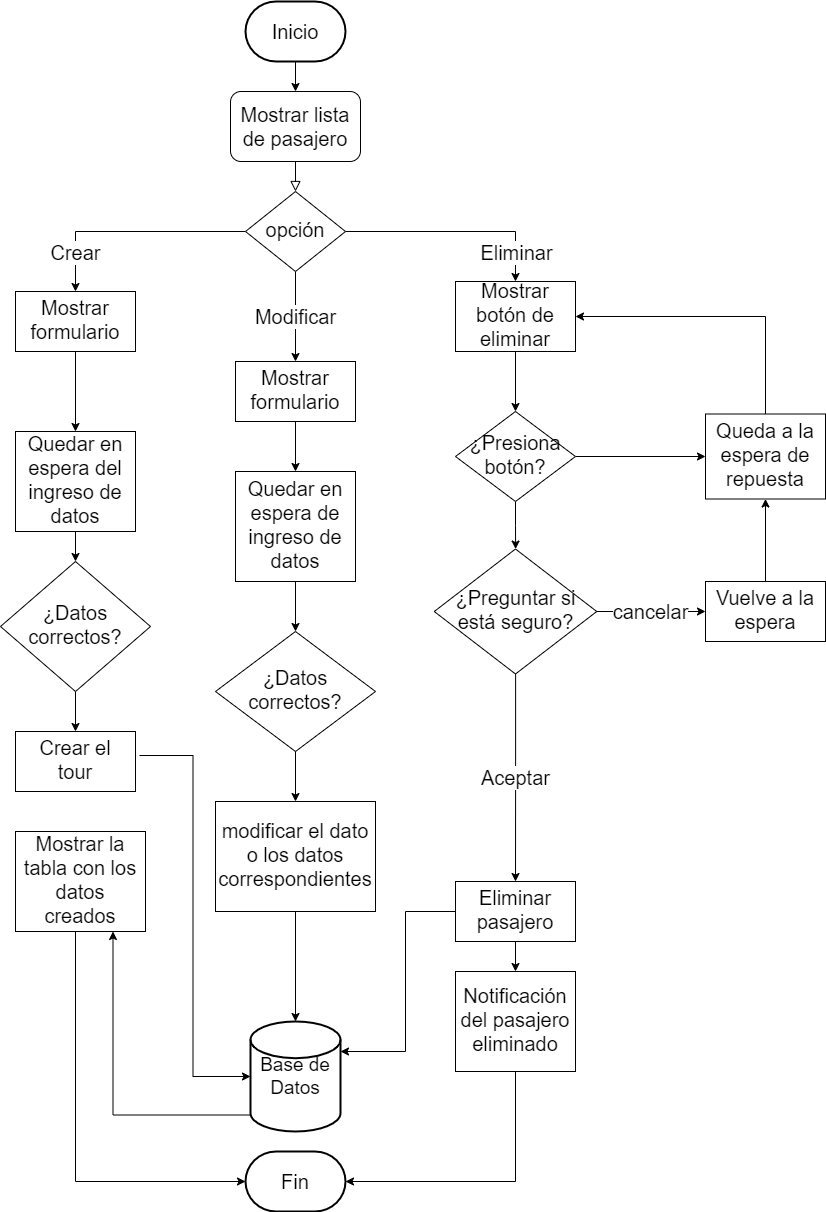

The diagram above was exported from draw.io. Its source (the exported page's mxGraphModel, read from the mxfile embedded in the PNG):
<mxGraphModel dx="1695" dy="1722" grid="1" gridSize="10" guides="1" tooltips="1" connect="1" arrows="1" fold="1" page="1" pageScale="1" pageWidth="827" pageHeight="1169" math="0" shadow="0">
  <root>
    <mxCell id="WIyWlLk6GJQsqaUBKTNV-0" />
    <mxCell id="WIyWlLk6GJQsqaUBKTNV-1" parent="WIyWlLk6GJQsqaUBKTNV-0" />
    <mxCell id="b01pb0Xs63Nhgz1AaifJ-0" value="" style="rounded=0;html=1;jettySize=auto;orthogonalLoop=1;fontSize=11;endArrow=block;endFill=0;endSize=8;strokeWidth=1;shadow=0;labelBackgroundColor=none;edgeStyle=orthogonalEdgeStyle;" parent="WIyWlLk6GJQsqaUBKTNV-1" source="b01pb0Xs63Nhgz1AaifJ-1" target="b01pb0Xs63Nhgz1AaifJ-7" edge="1">
      <mxGeometry relative="1" as="geometry" />
    </mxCell>
    <mxCell id="b01pb0Xs63Nhgz1AaifJ-1" value="&lt;font style=&quot;font-size: 20px;&quot;&gt;Mostrar lista de pasajero&lt;/font&gt;" style="rounded=1;whiteSpace=wrap;html=1;fontSize=12;glass=0;strokeWidth=1;shadow=0;" parent="WIyWlLk6GJQsqaUBKTNV-1" vertex="1">
      <mxGeometry x="155" y="70" width="130" height="70" as="geometry" />
    </mxCell>
    <mxCell id="b01pb0Xs63Nhgz1AaifJ-2" value="" style="edgeStyle=orthogonalEdgeStyle;rounded=0;orthogonalLoop=1;jettySize=auto;html=1;" parent="WIyWlLk6GJQsqaUBKTNV-1" source="b01pb0Xs63Nhgz1AaifJ-7" target="b01pb0Xs63Nhgz1AaifJ-11" edge="1">
      <mxGeometry relative="1" as="geometry" />
    </mxCell>
    <mxCell id="b01pb0Xs63Nhgz1AaifJ-3" value="Crear" style="edgeLabel;html=1;align=center;verticalAlign=middle;resizable=0;points=[];fontSize=20;" parent="b01pb0Xs63Nhgz1AaifJ-2" vertex="1" connectable="0">
      <mxGeometry x="0.6174" y="-1" relative="1" as="geometry">
        <mxPoint y="4" as="offset" />
      </mxGeometry>
    </mxCell>
    <mxCell id="b01pb0Xs63Nhgz1AaifJ-4" value="" style="edgeStyle=orthogonalEdgeStyle;rounded=0;orthogonalLoop=1;jettySize=auto;html=1;" parent="WIyWlLk6GJQsqaUBKTNV-1" edge="1">
      <mxGeometry relative="1" as="geometry">
        <mxPoint x="270.00000000000045" y="209.99999999999955" as="sourcePoint" />
        <mxPoint x="440.00000000000045" y="259.99999999999955" as="targetPoint" />
      </mxGeometry>
    </mxCell>
    <mxCell id="b01pb0Xs63Nhgz1AaifJ-5" value="Eliminar" style="edgeLabel;html=1;align=center;verticalAlign=middle;resizable=0;points=[];fontSize=20;" parent="b01pb0Xs63Nhgz1AaifJ-4" vertex="1" connectable="0">
      <mxGeometry x="0.6727" y="-2" relative="1" as="geometry">
        <mxPoint x="2" y="6" as="offset" />
      </mxGeometry>
    </mxCell>
    <mxCell id="b01pb0Xs63Nhgz1AaifJ-6" value="Modificar" style="edgeStyle=orthogonalEdgeStyle;rounded=0;orthogonalLoop=1;jettySize=auto;html=1;fontSize=20;" parent="WIyWlLk6GJQsqaUBKTNV-1" source="b01pb0Xs63Nhgz1AaifJ-7" target="b01pb0Xs63Nhgz1AaifJ-16" edge="1">
      <mxGeometry relative="1" as="geometry" />
    </mxCell>
    <mxCell id="b01pb0Xs63Nhgz1AaifJ-7" value="&lt;font style=&quot;font-size: 20px;&quot;&gt;opción&lt;/font&gt;" style="rhombus;whiteSpace=wrap;html=1;shadow=0;fontFamily=Helvetica;fontSize=20;align=center;strokeWidth=1;spacing=6;spacingTop=-4;" parent="WIyWlLk6GJQsqaUBKTNV-1" vertex="1">
      <mxGeometry x="170" y="170" width="100" height="80" as="geometry" />
    </mxCell>
    <mxCell id="b01pb0Xs63Nhgz1AaifJ-8" value="" style="edgeStyle=orthogonalEdgeStyle;rounded=0;orthogonalLoop=1;jettySize=auto;html=1;fontSize=20;" parent="WIyWlLk6GJQsqaUBKTNV-1" source="b01pb0Xs63Nhgz1AaifJ-9" target="b01pb0Xs63Nhgz1AaifJ-1" edge="1">
      <mxGeometry relative="1" as="geometry" />
    </mxCell>
    <mxCell id="b01pb0Xs63Nhgz1AaifJ-9" value="&lt;font style=&quot;font-size: 20px;&quot;&gt;Inicio&lt;/font&gt;" style="strokeWidth=2;html=1;shape=mxgraph.flowchart.terminator;whiteSpace=wrap;" parent="WIyWlLk6GJQsqaUBKTNV-1" vertex="1">
      <mxGeometry x="170" y="-20" width="100" height="60" as="geometry" />
    </mxCell>
    <mxCell id="b01pb0Xs63Nhgz1AaifJ-10" value="" style="edgeStyle=orthogonalEdgeStyle;rounded=0;orthogonalLoop=1;jettySize=auto;html=1;" parent="WIyWlLk6GJQsqaUBKTNV-1" source="b01pb0Xs63Nhgz1AaifJ-11" target="b01pb0Xs63Nhgz1AaifJ-18" edge="1">
      <mxGeometry relative="1" as="geometry" />
    </mxCell>
    <mxCell id="b01pb0Xs63Nhgz1AaifJ-11" value="&lt;font style=&quot;font-size: 20px;&quot;&gt;Mostrar formulario&lt;/font&gt;" style="whiteSpace=wrap;html=1;shadow=0;strokeWidth=1;spacing=6;spacingTop=-4;fontSize=20;" parent="WIyWlLk6GJQsqaUBKTNV-1" vertex="1">
      <mxGeometry x="-60" y="270" width="120" height="60" as="geometry" />
    </mxCell>
    <mxCell id="b01pb0Xs63Nhgz1AaifJ-12" value="" style="edgeStyle=orthogonalEdgeStyle;rounded=0;orthogonalLoop=1;jettySize=auto;html=1;" parent="WIyWlLk6GJQsqaUBKTNV-1" source="b01pb0Xs63Nhgz1AaifJ-14" target="b01pb0Xs63Nhgz1AaifJ-23" edge="1">
      <mxGeometry relative="1" as="geometry" />
    </mxCell>
    <mxCell id="b01pb0Xs63Nhgz1AaifJ-14" value="&lt;font style=&quot;font-size: 20px;&quot;&gt;Mostrar botón de eliminar&lt;/font&gt;" style="whiteSpace=wrap;html=1;shadow=0;strokeWidth=1;spacing=6;spacingTop=-4;" parent="WIyWlLk6GJQsqaUBKTNV-1" vertex="1">
      <mxGeometry x="380" y="260" width="120" height="70" as="geometry" />
    </mxCell>
    <mxCell id="b01pb0Xs63Nhgz1AaifJ-15" value="" style="edgeStyle=orthogonalEdgeStyle;rounded=0;orthogonalLoop=1;jettySize=auto;html=1;" parent="WIyWlLk6GJQsqaUBKTNV-1" source="b01pb0Xs63Nhgz1AaifJ-16" target="b01pb0Xs63Nhgz1AaifJ-20" edge="1">
      <mxGeometry relative="1" as="geometry" />
    </mxCell>
    <mxCell id="b01pb0Xs63Nhgz1AaifJ-16" value="&lt;font style=&quot;font-size: 20px;&quot;&gt;Mostrar formulario&lt;/font&gt;" style="whiteSpace=wrap;html=1;shadow=0;strokeWidth=1;spacing=6;spacingTop=-4;fontSize=20;" parent="WIyWlLk6GJQsqaUBKTNV-1" vertex="1">
      <mxGeometry x="160" y="340" width="120" height="60" as="geometry" />
    </mxCell>
    <mxCell id="b01pb0Xs63Nhgz1AaifJ-17" value="" style="edgeStyle=orthogonalEdgeStyle;rounded=0;orthogonalLoop=1;jettySize=auto;html=1;" parent="WIyWlLk6GJQsqaUBKTNV-1" source="b01pb0Xs63Nhgz1AaifJ-18" target="b01pb0Xs63Nhgz1AaifJ-41" edge="1">
      <mxGeometry relative="1" as="geometry" />
    </mxCell>
    <mxCell id="b01pb0Xs63Nhgz1AaifJ-18" value="Quedar en espera del ingreso de datos" style="whiteSpace=wrap;html=1;shadow=0;strokeWidth=1;spacing=6;spacingTop=-4;fontSize=20;" parent="WIyWlLk6GJQsqaUBKTNV-1" vertex="1">
      <mxGeometry x="-60" y="410" width="120" height="100" as="geometry" />
    </mxCell>
    <mxCell id="b01pb0Xs63Nhgz1AaifJ-19" value="" style="edgeStyle=orthogonalEdgeStyle;rounded=0;orthogonalLoop=1;jettySize=auto;html=1;" parent="WIyWlLk6GJQsqaUBKTNV-1" source="b01pb0Xs63Nhgz1AaifJ-20" target="b01pb0Xs63Nhgz1AaifJ-39" edge="1">
      <mxGeometry relative="1" as="geometry" />
    </mxCell>
    <mxCell id="b01pb0Xs63Nhgz1AaifJ-20" value="Quedar en espera de ingreso de datos" style="whiteSpace=wrap;html=1;shadow=0;strokeWidth=1;spacing=6;spacingTop=-4;fontSize=20;" parent="WIyWlLk6GJQsqaUBKTNV-1" vertex="1">
      <mxGeometry x="160" y="450" width="120" height="110" as="geometry" />
    </mxCell>
    <mxCell id="b01pb0Xs63Nhgz1AaifJ-21" value="" style="edgeStyle=orthogonalEdgeStyle;rounded=0;orthogonalLoop=1;jettySize=auto;html=1;" parent="WIyWlLk6GJQsqaUBKTNV-1" source="b01pb0Xs63Nhgz1AaifJ-23" target="b01pb0Xs63Nhgz1AaifJ-24" edge="1">
      <mxGeometry relative="1" as="geometry" />
    </mxCell>
    <mxCell id="b01pb0Xs63Nhgz1AaifJ-22" value="" style="edgeStyle=orthogonalEdgeStyle;rounded=0;orthogonalLoop=1;jettySize=auto;html=1;" parent="WIyWlLk6GJQsqaUBKTNV-1" source="b01pb0Xs63Nhgz1AaifJ-23" target="b01pb0Xs63Nhgz1AaifJ-34" edge="1">
      <mxGeometry relative="1" as="geometry" />
    </mxCell>
    <mxCell id="b01pb0Xs63Nhgz1AaifJ-23" value="¿Presiona botón?" style="rhombus;whiteSpace=wrap;html=1;shadow=0;strokeWidth=1;spacing=6;spacingTop=-4;fontSize=20;" parent="WIyWlLk6GJQsqaUBKTNV-1" vertex="1">
      <mxGeometry x="380" y="390" width="120" height="90" as="geometry" />
    </mxCell>
    <mxCell id="b01pb0Xs63Nhgz1AaifJ-49" value="" style="edgeStyle=orthogonalEdgeStyle;rounded=0;orthogonalLoop=1;jettySize=auto;html=1;entryX=1;entryY=0.5;entryDx=0;entryDy=0;" parent="WIyWlLk6GJQsqaUBKTNV-1" source="b01pb0Xs63Nhgz1AaifJ-24" target="b01pb0Xs63Nhgz1AaifJ-14" edge="1">
      <mxGeometry relative="1" as="geometry">
        <mxPoint x="690" y="312.5" as="targetPoint" />
        <Array as="points">
          <mxPoint x="690" y="295" />
        </Array>
      </mxGeometry>
    </mxCell>
    <mxCell id="b01pb0Xs63Nhgz1AaifJ-24" value="&lt;font style=&quot;font-size: 20px;&quot;&gt;Queda a la espera de repuesta&lt;/font&gt;" style="whiteSpace=wrap;html=1;shadow=0;strokeWidth=1;spacing=6;spacingTop=-4;" parent="WIyWlLk6GJQsqaUBKTNV-1" vertex="1">
      <mxGeometry x="630" y="392.5" width="120" height="85" as="geometry" />
    </mxCell>
    <mxCell id="b01pb0Xs63Nhgz1AaifJ-25" value="" style="edgeStyle=orthogonalEdgeStyle;rounded=0;orthogonalLoop=1;jettySize=auto;html=1;" parent="WIyWlLk6GJQsqaUBKTNV-1" source="b01pb0Xs63Nhgz1AaifJ-27" target="b01pb0Xs63Nhgz1AaifJ-31" edge="1">
      <mxGeometry relative="1" as="geometry" />
    </mxCell>
    <mxCell id="b01pb0Xs63Nhgz1AaifJ-26" value="" style="edgeStyle=orthogonalEdgeStyle;rounded=0;orthogonalLoop=1;jettySize=auto;html=1;" parent="WIyWlLk6GJQsqaUBKTNV-1" source="b01pb0Xs63Nhgz1AaifJ-27" target="b01pb0Xs63Nhgz1AaifJ-29" edge="1">
      <mxGeometry relative="1" as="geometry">
        <Array as="points">
          <mxPoint x="330" y="890" />
          <mxPoint x="330" y="1030" />
        </Array>
      </mxGeometry>
    </mxCell>
    <mxCell id="b01pb0Xs63Nhgz1AaifJ-27" value="Eliminar pasajero" style="whiteSpace=wrap;html=1;shadow=0;strokeWidth=1;spacing=6;spacingTop=-4;fontSize=20;" parent="WIyWlLk6GJQsqaUBKTNV-1" vertex="1">
      <mxGeometry x="380" y="860" width="120" height="60" as="geometry" />
    </mxCell>
    <mxCell id="b01pb0Xs63Nhgz1AaifJ-28" value="" style="edgeStyle=orthogonalEdgeStyle;rounded=0;orthogonalLoop=1;jettySize=auto;html=1;exitX=0;exitY=0.85;exitDx=0;exitDy=0;exitPerimeter=0;entryX=0.75;entryY=1;entryDx=0;entryDy=0;" parent="WIyWlLk6GJQsqaUBKTNV-1" source="b01pb0Xs63Nhgz1AaifJ-29" target="b01pb0Xs63Nhgz1AaifJ-47" edge="1">
      <mxGeometry relative="1" as="geometry">
        <mxPoint x="220" y="1140" as="targetPoint" />
      </mxGeometry>
    </mxCell>
    <mxCell id="b01pb0Xs63Nhgz1AaifJ-29" value="&lt;font style=&quot;font-size: 19px;&quot;&gt;Base de Datos&lt;/font&gt;" style="strokeWidth=2;html=1;shape=mxgraph.flowchart.database;whiteSpace=wrap;fontSize=15;" parent="WIyWlLk6GJQsqaUBKTNV-1" vertex="1">
      <mxGeometry x="175" y="1000" width="90" height="110" as="geometry" />
    </mxCell>
    <mxCell id="b01pb0Xs63Nhgz1AaifJ-30" value="" style="edgeStyle=orthogonalEdgeStyle;rounded=0;orthogonalLoop=1;jettySize=auto;html=1;entryX=1;entryY=0.5;entryDx=0;entryDy=0;entryPerimeter=0;" parent="WIyWlLk6GJQsqaUBKTNV-1" source="b01pb0Xs63Nhgz1AaifJ-31" target="b01pb0Xs63Nhgz1AaifJ-37" edge="1">
      <mxGeometry relative="1" as="geometry">
        <mxPoint x="440" y="980" as="targetPoint" />
        <Array as="points">
          <mxPoint x="440" y="1160" />
        </Array>
      </mxGeometry>
    </mxCell>
    <mxCell id="b01pb0Xs63Nhgz1AaifJ-31" value="Notificación del pasajero eliminado" style="whiteSpace=wrap;html=1;shadow=0;strokeWidth=1;spacing=6;spacingTop=-4;fontSize=20;" parent="WIyWlLk6GJQsqaUBKTNV-1" vertex="1">
      <mxGeometry x="380" y="950" width="120" height="100" as="geometry" />
    </mxCell>
    <mxCell id="b01pb0Xs63Nhgz1AaifJ-32" value="cancelar" style="edgeStyle=orthogonalEdgeStyle;rounded=0;orthogonalLoop=1;jettySize=auto;html=1;fontSize=20;" parent="WIyWlLk6GJQsqaUBKTNV-1" source="b01pb0Xs63Nhgz1AaifJ-34" target="b01pb0Xs63Nhgz1AaifJ-36" edge="1">
      <mxGeometry relative="1" as="geometry" />
    </mxCell>
    <mxCell id="b01pb0Xs63Nhgz1AaifJ-33" value="Aceptar" style="edgeStyle=orthogonalEdgeStyle;rounded=0;orthogonalLoop=1;jettySize=auto;html=1;fontSize=20;" parent="WIyWlLk6GJQsqaUBKTNV-1" source="b01pb0Xs63Nhgz1AaifJ-34" target="b01pb0Xs63Nhgz1AaifJ-27" edge="1">
      <mxGeometry relative="1" as="geometry" />
    </mxCell>
    <mxCell id="b01pb0Xs63Nhgz1AaifJ-34" value="&lt;font style=&quot;font-size: 20px;&quot;&gt;¿Preguntar si está seguro?&lt;/font&gt;" style="rhombus;whiteSpace=wrap;html=1;shadow=0;strokeWidth=1;spacing=6;spacingTop=-4;" parent="WIyWlLk6GJQsqaUBKTNV-1" vertex="1">
      <mxGeometry x="358.75" y="527.5" width="162.5" height="125" as="geometry" />
    </mxCell>
    <mxCell id="b01pb0Xs63Nhgz1AaifJ-35" value="" style="edgeStyle=orthogonalEdgeStyle;rounded=0;orthogonalLoop=1;jettySize=auto;html=1;" parent="WIyWlLk6GJQsqaUBKTNV-1" source="b01pb0Xs63Nhgz1AaifJ-36" target="b01pb0Xs63Nhgz1AaifJ-24" edge="1">
      <mxGeometry relative="1" as="geometry" />
    </mxCell>
    <mxCell id="b01pb0Xs63Nhgz1AaifJ-36" value="&lt;font style=&quot;font-size: 20px;&quot;&gt;Vuelve a la espera&lt;/font&gt;" style="whiteSpace=wrap;html=1;shadow=0;strokeWidth=1;spacing=6;spacingTop=-4;" parent="WIyWlLk6GJQsqaUBKTNV-1" vertex="1">
      <mxGeometry x="630" y="560" width="120" height="60" as="geometry" />
    </mxCell>
    <mxCell id="b01pb0Xs63Nhgz1AaifJ-37" value="Fin" style="strokeWidth=2;html=1;shape=mxgraph.flowchart.terminator;whiteSpace=wrap;fontSize=20;" parent="WIyWlLk6GJQsqaUBKTNV-1" vertex="1">
      <mxGeometry x="170" y="1130" width="100" height="60" as="geometry" />
    </mxCell>
    <mxCell id="b01pb0Xs63Nhgz1AaifJ-38" value="" style="edgeStyle=orthogonalEdgeStyle;rounded=0;orthogonalLoop=1;jettySize=auto;html=1;" parent="WIyWlLk6GJQsqaUBKTNV-1" source="b01pb0Xs63Nhgz1AaifJ-39" target="b01pb0Xs63Nhgz1AaifJ-43" edge="1">
      <mxGeometry relative="1" as="geometry" />
    </mxCell>
    <mxCell id="b01pb0Xs63Nhgz1AaifJ-39" value="¿Datos correctos?" style="rhombus;whiteSpace=wrap;html=1;shadow=0;strokeWidth=1;spacing=6;spacingTop=-4;fontSize=20;" parent="WIyWlLk6GJQsqaUBKTNV-1" vertex="1">
      <mxGeometry x="140" y="610" width="160" height="120" as="geometry" />
    </mxCell>
    <mxCell id="b01pb0Xs63Nhgz1AaifJ-40" value="" style="edgeStyle=orthogonalEdgeStyle;rounded=0;orthogonalLoop=1;jettySize=auto;html=1;" parent="WIyWlLk6GJQsqaUBKTNV-1" source="b01pb0Xs63Nhgz1AaifJ-41" target="b01pb0Xs63Nhgz1AaifJ-45" edge="1">
      <mxGeometry relative="1" as="geometry" />
    </mxCell>
    <mxCell id="b01pb0Xs63Nhgz1AaifJ-41" value="¿Datos correctos?" style="rhombus;whiteSpace=wrap;html=1;shadow=0;strokeWidth=1;spacing=6;spacingTop=-4;fontSize=20;" parent="WIyWlLk6GJQsqaUBKTNV-1" vertex="1">
      <mxGeometry x="-75" y="540" width="150" height="130" as="geometry" />
    </mxCell>
    <mxCell id="b01pb0Xs63Nhgz1AaifJ-42" value="" style="edgeStyle=orthogonalEdgeStyle;rounded=0;orthogonalLoop=1;jettySize=auto;html=1;entryX=0.5;entryY=0;entryDx=0;entryDy=0;entryPerimeter=0;" parent="WIyWlLk6GJQsqaUBKTNV-1" source="b01pb0Xs63Nhgz1AaifJ-43" target="b01pb0Xs63Nhgz1AaifJ-29" edge="1">
      <mxGeometry relative="1" as="geometry">
        <mxPoint x="220" y="920" as="targetPoint" />
      </mxGeometry>
    </mxCell>
    <mxCell id="b01pb0Xs63Nhgz1AaifJ-43" value="modificar el dato o los datos correspondientes" style="whiteSpace=wrap;html=1;shadow=0;strokeWidth=1;spacing=6;spacingTop=-4;fontSize=20;" parent="WIyWlLk6GJQsqaUBKTNV-1" vertex="1">
      <mxGeometry x="140" y="780" width="160" height="110" as="geometry" />
    </mxCell>
    <mxCell id="b01pb0Xs63Nhgz1AaifJ-44" value="" style="edgeStyle=orthogonalEdgeStyle;rounded=0;orthogonalLoop=1;jettySize=auto;html=1;exitX=1.033;exitY=0.4;exitDx=0;exitDy=0;exitPerimeter=0;entryX=0;entryY=0.5;entryDx=0;entryDy=0;entryPerimeter=0;" parent="WIyWlLk6GJQsqaUBKTNV-1" source="b01pb0Xs63Nhgz1AaifJ-45" target="b01pb0Xs63Nhgz1AaifJ-29" edge="1">
      <mxGeometry relative="1" as="geometry">
        <mxPoint y="850" as="targetPoint" />
      </mxGeometry>
    </mxCell>
    <mxCell id="b01pb0Xs63Nhgz1AaifJ-45" value="Crear el tour" style="whiteSpace=wrap;html=1;shadow=0;strokeWidth=1;spacing=6;spacingTop=-4;fontSize=20;" parent="WIyWlLk6GJQsqaUBKTNV-1" vertex="1">
      <mxGeometry x="-60" y="710" width="120" height="60" as="geometry" />
    </mxCell>
    <mxCell id="b01pb0Xs63Nhgz1AaifJ-46" value="" style="edgeStyle=orthogonalEdgeStyle;rounded=0;orthogonalLoop=1;jettySize=auto;html=1;entryX=0;entryY=0.5;entryDx=0;entryDy=0;entryPerimeter=0;" parent="WIyWlLk6GJQsqaUBKTNV-1" source="b01pb0Xs63Nhgz1AaifJ-47" target="b01pb0Xs63Nhgz1AaifJ-37" edge="1">
      <mxGeometry relative="1" as="geometry">
        <mxPoint y="990" as="targetPoint" />
        <Array as="points">
          <mxPoint y="1160" />
        </Array>
      </mxGeometry>
    </mxCell>
    <mxCell id="b01pb0Xs63Nhgz1AaifJ-47" value="Mostrar la tabla con los datos creados" style="whiteSpace=wrap;html=1;shadow=0;strokeWidth=1;spacing=6;spacingTop=-4;fontSize=20;" parent="WIyWlLk6GJQsqaUBKTNV-1" vertex="1">
      <mxGeometry x="-60" y="810" width="130" height="100" as="geometry" />
    </mxCell>
  </root>
</mxGraphModel>